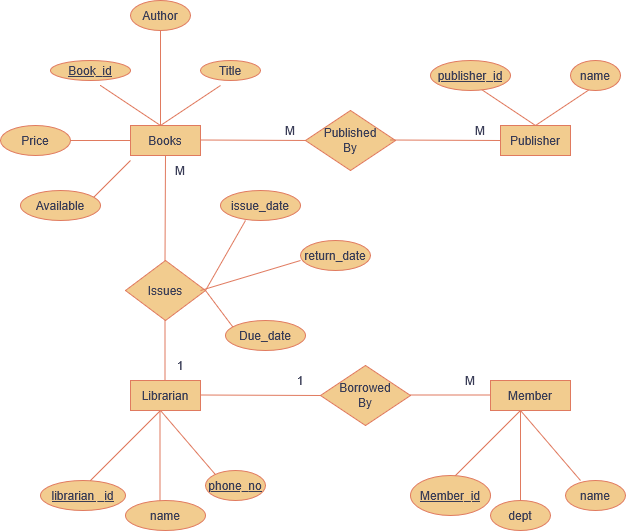

The diagram above was exported from draw.io. Its source (the exported page's mxGraphModel, read from the mxfile embedded in the PNG):
<mxGraphModel dx="1055" dy="607" grid="0" gridSize="10" guides="1" tooltips="1" connect="1" arrows="1" fold="1" page="1" pageScale="1" pageWidth="850" pageHeight="1100" background="light-dark(#FFFFFF,#FFFFFF)" math="0" shadow="0" adaptiveColors="simple">
  <root>
    <mxCell id="0" />
    <mxCell id="1" parent="0" />
    <mxCell id="GvKVcSVeGxhs7PM_qYUG-1" parent="1" style="whiteSpace=wrap;html=1;align=center;labelBackgroundColor=none;fillColor=#F2CC8F;strokeColor=#E07A5F;fontColor=#393C56;" value="Books" vertex="1">
      <mxGeometry height="30" width="70" x="160" y="175" as="geometry" />
    </mxCell>
    <mxCell id="GvKVcSVeGxhs7PM_qYUG-2" parent="1" style="whiteSpace=wrap;html=1;align=center;labelBackgroundColor=none;fillColor=#F2CC8F;strokeColor=#E07A5F;fontColor=#393C56;" value="Publisher" vertex="1">
      <mxGeometry height="30" width="70" x="530" y="175" as="geometry" />
    </mxCell>
    <mxCell id="GvKVcSVeGxhs7PM_qYUG-4" edge="1" parent="1" style="endArrow=none;html=1;rounded=0;labelBackgroundColor=none;strokeColor=#E07A5F;fontColor=default;" value="">
      <mxGeometry relative="1" as="geometry">
        <mxPoint x="230" y="189.5" as="sourcePoint" />
        <mxPoint x="340" y="190" as="targetPoint" />
      </mxGeometry>
    </mxCell>
    <mxCell id="GvKVcSVeGxhs7PM_qYUG-5" parent="1" style="shape=rhombus;perimeter=rhombusPerimeter;whiteSpace=wrap;html=1;align=center;labelBackgroundColor=none;fillColor=#F2CC8F;strokeColor=#E07A5F;fontColor=#393C56;" value="&lt;div&gt;Published&lt;/div&gt;&lt;div&gt;By&lt;/div&gt;" vertex="1">
      <mxGeometry height="60" width="90" x="335" y="160" as="geometry" />
    </mxCell>
    <mxCell id="GvKVcSVeGxhs7PM_qYUG-6" edge="1" parent="1" style="endArrow=none;html=1;rounded=0;labelBackgroundColor=none;strokeColor=#E07A5F;fontColor=default;" value="">
      <mxGeometry relative="1" as="geometry">
        <mxPoint x="420" y="189.5" as="sourcePoint" />
        <mxPoint x="530" y="190" as="targetPoint" />
      </mxGeometry>
    </mxCell>
    <mxCell id="GvKVcSVeGxhs7PM_qYUG-7" edge="1" parent="1" style="endArrow=none;html=1;rounded=0;labelBackgroundColor=none;strokeColor=#E07A5F;fontColor=default;" value="">
      <mxGeometry relative="1" as="geometry">
        <Array as="points">
          <mxPoint x="190" y="175" />
        </Array>
        <mxPoint x="130" y="135" as="sourcePoint" />
        <mxPoint x="250" y="135" as="targetPoint" />
      </mxGeometry>
    </mxCell>
    <mxCell id="GvKVcSVeGxhs7PM_qYUG-9" parent="1" style="ellipse;whiteSpace=wrap;html=1;align=center;labelBackgroundColor=none;fillColor=#F2CC8F;strokeColor=#E07A5F;fontColor=#393C56;" value="&lt;u&gt;Book_id&lt;/u&gt;" vertex="1">
      <mxGeometry height="20" width="80" x="80" y="110" as="geometry" />
    </mxCell>
    <mxCell id="GvKVcSVeGxhs7PM_qYUG-10" parent="1" style="ellipse;whiteSpace=wrap;html=1;align=center;labelBackgroundColor=none;fillColor=#F2CC8F;strokeColor=#E07A5F;fontColor=#393C56;" value="Title" vertex="1">
      <mxGeometry height="20" width="60" x="230" y="110" as="geometry" />
    </mxCell>
    <mxCell id="GvKVcSVeGxhs7PM_qYUG-11" parent="1" style="line;strokeWidth=1;rotatable=0;dashed=0;labelPosition=right;align=left;verticalAlign=middle;spacingTop=0;spacingLeft=6;points=[];portConstraint=eastwest;labelBackgroundColor=none;fillColor=#F2CC8F;strokeColor=#E07A5F;fontColor=#393C56;" value="" vertex="1">
      <mxGeometry height="10" width="60" x="100" y="185" as="geometry" />
    </mxCell>
    <mxCell id="GvKVcSVeGxhs7PM_qYUG-12" parent="1" style="ellipse;whiteSpace=wrap;html=1;align=center;labelBackgroundColor=none;fillColor=#F2CC8F;strokeColor=#E07A5F;fontColor=#393C56;" value="Price" vertex="1">
      <mxGeometry height="30" width="70" x="30" y="175" as="geometry" />
    </mxCell>
    <mxCell id="GvKVcSVeGxhs7PM_qYUG-13" edge="1" parent="1" style="endArrow=none;html=1;rounded=0;labelBackgroundColor=none;strokeColor=#E07A5F;fontColor=default;" value="">
      <mxGeometry relative="1" as="geometry">
        <mxPoint x="190" y="175" as="sourcePoint" />
        <mxPoint x="190" y="75" as="targetPoint" />
      </mxGeometry>
    </mxCell>
    <mxCell id="GvKVcSVeGxhs7PM_qYUG-14" parent="1" style="ellipse;whiteSpace=wrap;html=1;align=center;labelBackgroundColor=none;fillColor=#F2CC8F;strokeColor=#E07A5F;fontColor=#393C56;" value="Author" vertex="1">
      <mxGeometry height="30" width="60" x="160" y="50" as="geometry" />
    </mxCell>
    <mxCell id="GvKVcSVeGxhs7PM_qYUG-15" edge="1" parent="1" style="endArrow=none;html=1;rounded=0;labelBackgroundColor=none;strokeColor=#E07A5F;fontColor=default;" value="">
      <mxGeometry relative="1" as="geometry">
        <mxPoint x="120" y="250" as="sourcePoint" />
        <mxPoint x="160" y="210" as="targetPoint" />
      </mxGeometry>
    </mxCell>
    <mxCell id="GvKVcSVeGxhs7PM_qYUG-16" parent="1" style="ellipse;whiteSpace=wrap;html=1;align=center;labelBackgroundColor=none;fillColor=#F2CC8F;strokeColor=#E07A5F;fontColor=#393C56;" value="Available" vertex="1">
      <mxGeometry height="30" width="80" x="50" y="240" as="geometry" />
    </mxCell>
    <mxCell id="GvKVcSVeGxhs7PM_qYUG-17" edge="1" parent="1" source="GvKVcSVeGxhs7PM_qYUG-1" style="endArrow=none;html=1;rounded=0;exitX=0.5;exitY=1;exitDx=0;exitDy=0;labelBackgroundColor=none;strokeColor=#E07A5F;fontColor=default;" value="">
      <mxGeometry relative="1" as="geometry">
        <mxPoint x="194.5" y="240" as="sourcePoint" />
        <mxPoint x="194.5" y="310" as="targetPoint" />
      </mxGeometry>
    </mxCell>
    <mxCell id="GvKVcSVeGxhs7PM_qYUG-18" parent="1" style="shape=rhombus;perimeter=rhombusPerimeter;whiteSpace=wrap;html=1;align=center;labelBackgroundColor=none;fillColor=#F2CC8F;strokeColor=#E07A5F;fontColor=#393C56;" value="Issues" vertex="1">
      <mxGeometry height="60" width="80" x="155" y="310" as="geometry" />
    </mxCell>
    <mxCell id="GvKVcSVeGxhs7PM_qYUG-19" edge="1" parent="1" style="endArrow=none;html=1;rounded=0;labelBackgroundColor=none;strokeColor=#E07A5F;fontColor=default;" value="">
      <mxGeometry relative="1" as="geometry">
        <mxPoint x="194.5" y="370" as="sourcePoint" />
        <mxPoint x="194.5" y="430" as="targetPoint" />
      </mxGeometry>
    </mxCell>
    <mxCell id="GvKVcSVeGxhs7PM_qYUG-20" parent="1" style="whiteSpace=wrap;html=1;align=center;labelBackgroundColor=none;fillColor=#F2CC8F;strokeColor=#E07A5F;fontColor=#393C56;" value="Member" vertex="1">
      <mxGeometry height="30" width="80" x="520" y="430" as="geometry" />
    </mxCell>
    <mxCell id="GvKVcSVeGxhs7PM_qYUG-21" edge="1" parent="1" style="endArrow=none;html=1;rounded=0;labelBackgroundColor=none;strokeColor=#E07A5F;fontColor=default;" value="">
      <mxGeometry relative="1" as="geometry">
        <Array as="points">
          <mxPoint x="190" y="460" />
        </Array>
        <mxPoint x="120" y="530" as="sourcePoint" />
        <mxPoint x="250" y="530" as="targetPoint" />
      </mxGeometry>
    </mxCell>
    <mxCell id="GvKVcSVeGxhs7PM_qYUG-22" edge="1" parent="1" style="endArrow=none;html=1;rounded=0;labelBackgroundColor=none;strokeColor=#E07A5F;fontColor=default;" value="">
      <mxGeometry relative="1" as="geometry">
        <mxPoint x="189.5" y="550" as="sourcePoint" />
        <mxPoint x="189.5" y="460" as="targetPoint" />
      </mxGeometry>
    </mxCell>
    <mxCell id="GvKVcSVeGxhs7PM_qYUG-23" parent="1" style="ellipse;whiteSpace=wrap;html=1;align=center;labelBackgroundColor=none;fillColor=#F2CC8F;strokeColor=#E07A5F;fontColor=#393C56;" value="&lt;u&gt;librarian _id&lt;/u&gt;" vertex="1">
      <mxGeometry height="30" width="85" x="70" y="530" as="geometry" />
    </mxCell>
    <mxCell id="GvKVcSVeGxhs7PM_qYUG-25" parent="1" style="ellipse;whiteSpace=wrap;html=1;align=center;labelBackgroundColor=none;fillColor=#F2CC8F;strokeColor=#E07A5F;fontColor=#393C56;" value="name" vertex="1">
      <mxGeometry height="30" width="80" x="155" y="550" as="geometry" />
    </mxCell>
    <mxCell id="GvKVcSVeGxhs7PM_qYUG-26" parent="1" style="ellipse;whiteSpace=wrap;html=1;align=center;labelBackgroundColor=none;fillColor=#F2CC8F;strokeColor=#E07A5F;fontColor=#393C56;" value="&lt;u&gt;phone_no&lt;/u&gt;" vertex="1">
      <mxGeometry height="30" width="60" x="235" y="520" as="geometry" />
    </mxCell>
    <mxCell id="GvKVcSVeGxhs7PM_qYUG-28" edge="1" parent="1" style="endArrow=none;html=1;rounded=0;labelBackgroundColor=none;strokeColor=#E07A5F;fontColor=default;" value="">
      <mxGeometry relative="1" as="geometry">
        <Array as="points">
          <mxPoint x="565" y="175" />
        </Array>
        <mxPoint x="505" y="135" as="sourcePoint" />
        <mxPoint x="625" y="135" as="targetPoint" />
      </mxGeometry>
    </mxCell>
    <mxCell id="GvKVcSVeGxhs7PM_qYUG-29" parent="1" style="ellipse;whiteSpace=wrap;html=1;align=center;fontStyle=4;labelBackgroundColor=none;fillColor=#F2CC8F;strokeColor=#E07A5F;fontColor=#393C56;" value="publisher_id" vertex="1">
      <mxGeometry height="30" width="80" x="460" y="110" as="geometry" />
    </mxCell>
    <mxCell id="GvKVcSVeGxhs7PM_qYUG-30" parent="1" style="ellipse;whiteSpace=wrap;html=1;align=center;labelBackgroundColor=none;fillColor=#F2CC8F;strokeColor=#E07A5F;fontColor=#393C56;" value="name" vertex="1">
      <mxGeometry height="30" width="50" x="600" y="110" as="geometry" />
    </mxCell>
    <mxCell id="GvKVcSVeGxhs7PM_qYUG-31" parent="1" style="whiteSpace=wrap;html=1;align=center;labelBackgroundColor=none;fillColor=#F2CC8F;strokeColor=#E07A5F;fontColor=#393C56;" value="Librarian" vertex="1">
      <mxGeometry height="30" width="70" x="160" y="430" as="geometry" />
    </mxCell>
    <mxCell id="GvKVcSVeGxhs7PM_qYUG-33" edge="1" parent="1" style="endArrow=none;html=1;rounded=0;labelBackgroundColor=none;strokeColor=#E07A5F;fontColor=default;" value="">
      <mxGeometry relative="1" as="geometry">
        <mxPoint x="230" y="444.5" as="sourcePoint" />
        <mxPoint x="350" y="445" as="targetPoint" />
      </mxGeometry>
    </mxCell>
    <mxCell id="GvKVcSVeGxhs7PM_qYUG-34" parent="1" style="shape=rhombus;perimeter=rhombusPerimeter;whiteSpace=wrap;html=1;align=center;labelBackgroundColor=none;fillColor=#F2CC8F;strokeColor=#E07A5F;fontColor=#393C56;" value="&lt;div&gt;Borrowed&lt;/div&gt;&lt;div&gt;By&lt;/div&gt;" vertex="1">
      <mxGeometry height="60" width="90" x="350" y="415" as="geometry" />
    </mxCell>
    <mxCell id="GvKVcSVeGxhs7PM_qYUG-35" edge="1" parent="1" style="endArrow=none;html=1;rounded=0;labelBackgroundColor=none;strokeColor=#E07A5F;fontColor=default;" value="">
      <mxGeometry relative="1" as="geometry">
        <mxPoint x="440" y="444.5" as="sourcePoint" />
        <mxPoint x="520" y="444.5" as="targetPoint" />
      </mxGeometry>
    </mxCell>
    <mxCell id="GvKVcSVeGxhs7PM_qYUG-36" edge="1" parent="1" style="endArrow=none;html=1;rounded=0;labelBackgroundColor=none;strokeColor=#E07A5F;fontColor=default;" value="">
      <mxGeometry relative="1" as="geometry">
        <Array as="points">
          <mxPoint x="550" y="460" />
        </Array>
        <mxPoint x="480" y="530" as="sourcePoint" />
        <mxPoint x="610" y="530" as="targetPoint" />
      </mxGeometry>
    </mxCell>
    <mxCell id="GvKVcSVeGxhs7PM_qYUG-37" parent="1" style="ellipse;whiteSpace=wrap;html=1;align=center;fontStyle=4;labelBackgroundColor=none;fillColor=#F2CC8F;strokeColor=#E07A5F;fontColor=#393C56;" value="Member_id" vertex="1">
      <mxGeometry height="40" width="80" x="440" y="525" as="geometry" />
    </mxCell>
    <mxCell id="GvKVcSVeGxhs7PM_qYUG-38" parent="1" style="ellipse;whiteSpace=wrap;html=1;align=center;labelBackgroundColor=none;fillColor=#F2CC8F;strokeColor=#E07A5F;fontColor=#393C56;" value="name" vertex="1">
      <mxGeometry height="30" width="60" x="595" y="530" as="geometry" />
    </mxCell>
    <mxCell id="GvKVcSVeGxhs7PM_qYUG-39" parent="1" style="ellipse;whiteSpace=wrap;html=1;align=center;labelBackgroundColor=none;fillColor=#F2CC8F;strokeColor=#E07A5F;fontColor=#393C56;" value="dept" vertex="1">
      <mxGeometry height="30" width="60" x="520" y="550" as="geometry" />
    </mxCell>
    <mxCell id="GvKVcSVeGxhs7PM_qYUG-40" edge="1" parent="1" style="endArrow=none;html=1;rounded=0;labelBackgroundColor=none;strokeColor=#E07A5F;fontColor=default;" value="">
      <mxGeometry relative="1" as="geometry">
        <mxPoint x="550" y="550" as="sourcePoint" />
        <mxPoint x="550" y="460" as="targetPoint" />
      </mxGeometry>
    </mxCell>
    <mxCell id="GvKVcSVeGxhs7PM_qYUG-41" edge="1" parent="1" style="endArrow=none;html=1;rounded=0;labelBackgroundColor=none;strokeColor=#E07A5F;fontColor=default;" value="">
      <mxGeometry relative="1" as="geometry">
        <Array as="points">
          <mxPoint x="235" y="340" />
        </Array>
        <mxPoint x="275" y="270" as="sourcePoint" />
        <mxPoint x="265" y="380" as="targetPoint" />
      </mxGeometry>
    </mxCell>
    <mxCell id="GvKVcSVeGxhs7PM_qYUG-42" parent="1" style="ellipse;whiteSpace=wrap;html=1;align=center;labelBackgroundColor=none;fillColor=#F2CC8F;strokeColor=#E07A5F;fontColor=#393C56;" value="issue_date" vertex="1">
      <mxGeometry height="30" width="80" x="250" y="240" as="geometry" />
    </mxCell>
    <mxCell id="GvKVcSVeGxhs7PM_qYUG-43" edge="1" parent="1" style="endArrow=none;html=1;rounded=0;labelBackgroundColor=none;strokeColor=#E07A5F;fontColor=default;" value="">
      <mxGeometry relative="1" as="geometry">
        <mxPoint x="230" y="340" as="sourcePoint" />
        <mxPoint x="330" y="310" as="targetPoint" />
      </mxGeometry>
    </mxCell>
    <mxCell id="GvKVcSVeGxhs7PM_qYUG-44" parent="1" style="ellipse;whiteSpace=wrap;html=1;align=center;labelBackgroundColor=none;fillColor=#F2CC8F;strokeColor=#E07A5F;fontColor=#393C56;" value="return_date" vertex="1">
      <mxGeometry height="30" width="70" x="330" y="290" as="geometry" />
    </mxCell>
    <mxCell id="GvKVcSVeGxhs7PM_qYUG-45" parent="1" style="ellipse;whiteSpace=wrap;html=1;align=center;labelBackgroundColor=none;fillColor=#F2CC8F;strokeColor=#E07A5F;fontColor=#393C56;" value="Due_date" vertex="1">
      <mxGeometry height="30" width="80" x="255" y="370" as="geometry" />
    </mxCell>
    <mxCell id="GvKVcSVeGxhs7PM_qYUG-46" parent="1" style="text;html=1;whiteSpace=wrap;strokeColor=none;fillColor=none;align=center;verticalAlign=middle;rounded=0;labelBackgroundColor=none;fontColor=#393C56;" value="M" vertex="1">
      <mxGeometry height="30" width="60" x="290" y="165" as="geometry" />
    </mxCell>
    <mxCell id="GvKVcSVeGxhs7PM_qYUG-47" parent="1" style="text;html=1;whiteSpace=wrap;strokeColor=none;fillColor=none;align=center;verticalAlign=middle;rounded=0;labelBackgroundColor=none;fontColor=#393C56;" value="M" vertex="1">
      <mxGeometry height="10" width="60" x="480" y="175" as="geometry" />
    </mxCell>
    <mxCell id="GvKVcSVeGxhs7PM_qYUG-50" parent="1" style="text;html=1;whiteSpace=wrap;strokeColor=none;fillColor=none;align=center;verticalAlign=middle;rounded=0;labelBackgroundColor=none;fontColor=#393C56;" value="1" vertex="1">
      <mxGeometry height="20" width="60" x="300" y="420" as="geometry" />
    </mxCell>
    <mxCell id="GvKVcSVeGxhs7PM_qYUG-51" parent="1" style="text;html=1;whiteSpace=wrap;strokeColor=none;fillColor=none;align=center;verticalAlign=middle;rounded=0;labelBackgroundColor=none;fontColor=#393C56;" value="M" vertex="1">
      <mxGeometry height="20" width="60" x="470" y="420" as="geometry" />
    </mxCell>
    <mxCell id="GvKVcSVeGxhs7PM_qYUG-52" parent="1" style="text;html=1;whiteSpace=wrap;strokeColor=none;fillColor=none;align=center;verticalAlign=middle;rounded=0;labelBackgroundColor=none;fontColor=#393C56;" value="M" vertex="1">
      <mxGeometry height="30" width="60" x="180" y="205" as="geometry" />
    </mxCell>
    <mxCell id="GvKVcSVeGxhs7PM_qYUG-53" parent="1" style="text;html=1;whiteSpace=wrap;strokeColor=none;fillColor=none;align=center;verticalAlign=middle;rounded=0;labelBackgroundColor=none;fontColor=#393C56;" value="1" vertex="1">
      <mxGeometry height="30" width="60" x="180" y="400" as="geometry" />
    </mxCell>
  </root>
</mxGraphModel>